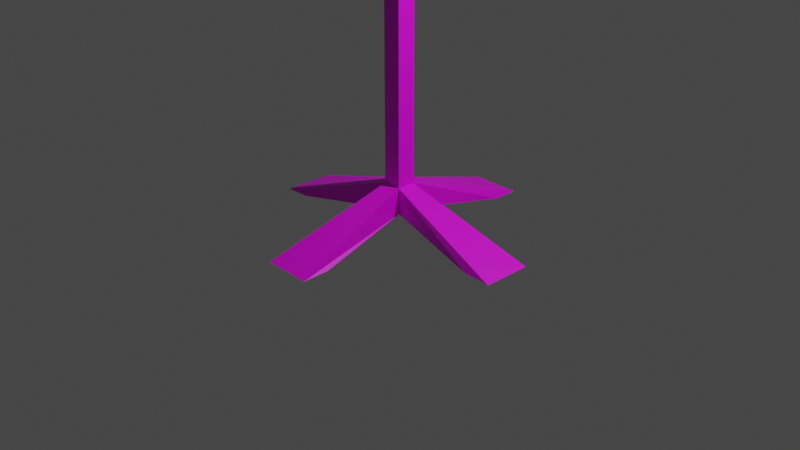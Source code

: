 # Source: IV_Bag.blend  (saved by Blender 3.3.6; exported with 4.5.12 LTS)
import bpy
from mathutils import Matrix  # noqa: F401  (used for matrix-valued properties, if any)

bpy.ops.wm.read_factory_settings(use_empty=True)
scene = bpy.context.scene
scene.name = 'Scene'

# ---- collections
col_collection = bpy.data.collections.new('Collection'); scene.collection.children.link(col_collection)

# ---- images (referenced by path relative to the original .blend; pixels are not part of the script)
import os
ASSET_DIR = os.environ.get("B2B_ASSET_DIR", "")  # directory of the original .blend (textures are referenced by path, not embedded)
HERE = os.path.dirname(os.path.abspath(__file__))  # packed textures are extracted next to this script under _unpacked/

def load_image(name, relpath, width, height, colorspace="sRGB"):
    """Load a texture the original file referenced (path relative to the .blend, or extracted next to this script)."""
    p = next((c for c in (os.path.join(HERE, relpath), os.path.join(ASSET_DIR, relpath)) if relpath and os.path.exists(c)), "")
    if p:
        img = bpy.data.images.load(p, check_existing=True)
        img.name = name
    else:  # same state as the original file: an image datablock whose file is absent (Cycles renders it pink)
        img = bpy.data.images.new(name, width, height)
        img.source = "FILE"
        img.filepath = "//" + (relpath or name)
    img.colorspace_settings.name = colorspace
    return img
img_material_base_color = load_image('Material Base Color', '', 1024, 1024, 'sRGB')
img_cube_001_base_color = load_image('Cube.001 Base Color', '', 1024, 1024, 'sRGB')

# ---- materials (node trees are filled in below, after node groups)
mat_material = bpy.data.materials.new('Material')
mat_material.alpha_threshold = 0.0
mat_material.use_transparent_shadow = False
mat_material.roughness = 0.5
mat_material.line_color = (0.0, 0.0, 0.0, 1.0)
mat_material_001 = bpy.data.materials.new('Material.001')
mat_material_001.use_transparent_shadow = False

# ---- material node trees
mat_material.use_nodes = True; mat_material.node_tree.nodes.clear()
_N = mat_material.node_tree.nodes; _L = mat_material.node_tree.links
n0 = _N.new('ShaderNodeOutputMaterial'); n0.name = 'Material Output'; n0.location = (300, 300)
n1 = _N.new('ShaderNodeBsdfPrincipled'); n1.name = 'Principled BSDF'; n1.location = (10, 300)
n1.distribution = 'GGX'
n1.subsurface_method = 'RANDOM_WALK_SKIN'
n1.inputs[3].default_value = 1.45
n1.inputs[27].default_value = (0.0, 0.0, 0.0, 1.0)
n1.inputs[28].default_value = 1.0
n2 = _N.new('ShaderNodeTexImage'); n2.name = 'Image Texture'; n2.location = (-280, 275)
n2.image = img_material_base_color
_L.new(n1.outputs[0], n0.inputs[0])
_L.new(n2.outputs[0], n1.inputs[0])
n0.is_active_output = True
mat_material_001.use_nodes = True; mat_material_001.node_tree.nodes.clear()
_N = mat_material_001.node_tree.nodes; _L = mat_material_001.node_tree.links
n0 = _N.new('ShaderNodeBsdfPrincipled'); n0.name = 'Principled BSDF'; n0.location = (10, 300)
n0.distribution = 'GGX'
n0.subsurface_method = 'RANDOM_WALK_SKIN'
n0.inputs[3].default_value = 1.45
n0.inputs[27].default_value = (0.0, 0.0, 0.0, 1.0)
n0.inputs[28].default_value = 1.0
n1 = _N.new('ShaderNodeOutputMaterial'); n1.name = 'Material Output'; n1.location = (300, 300)
n2 = _N.new('ShaderNodeTexImage'); n2.name = 'Image Texture'; n2.location = (-280, 275)
n2.image = img_cube_001_base_color
_L.new(n0.outputs[0], n1.inputs[0])
_L.new(n2.outputs[0], n0.inputs[0])
n1.is_active_output = True

# ---- world
world_world = bpy.data.worlds.new('World'); scene.world = world_world
world_world.use_nodes = True; world_world.node_tree.nodes.clear()
_N = world_world.node_tree.nodes; _L = world_world.node_tree.links
n0 = _N.new('ShaderNodeOutputWorld'); n0.name = 'World Output'; n0.location = (300, 300)
n1 = _N.new('ShaderNodeBackground'); n1.name = 'Background'; n1.location = (10, 300)
n1.inputs[0].default_value = (0.05088, 0.05088, 0.05088, 1.0)
_L.new(n1.outputs[0], n0.inputs[0])
n0.is_active_output = True
world_world.color = (0.05088, 0.05088, 0.05088)
world_world.use_sun_shadow = False
world_world.sun_shadow_jitter_overblur = 0.0

# ---- cameras
cam_camera = bpy.data.cameras.new('Camera')
cam_camera.clip_end = 100.0
cam_camera.ortho_scale = 7.314

# ---- lights
light_light = bpy.data.lights.new('Light', 'POINT')
light_light.transmission_factor = 0.0
light_light.energy = 1000.0
light_light.shadow_soft_size = 0.1
light_light.shadow_maximum_resolution = 0.006
light_light.use_absolute_resolution = True

# ---- meshes
me_cube = bpy.data.meshes.new('Cube')
me_cube.from_pydata([(0.723, 0.723, 0.4828), (0.723, 0.723, -0.9632), (0.723, -0.723, 0.4828), (0.723, -0.723, -0.9632), (-0.723, 0.723, 0.4828), (-0.723, 0.723, -0.9632), (-0.723, -0.723, 0.4828), (-0.723, -0.723, -0.9632), (-0.723, 0.723, -1.023), (-0.723, -0.723, -1.023), (0.723, 0.723, -1.023), (0.723, -0.723, -1.023), (1.918, 10.71, -1.062), (-1.918, 10.71, -1.062), (1.918, 8.644, -1.061), (-1.918, 8.644, -1.061), (10.77, -1.932, -1.063), (10.77, 1.905, -1.063), (8.7, -1.932, -1.061), (8.7, 1.905, -1.061), (-10.77, 1.905, -1.063), (-10.77, -1.932, -1.063), (-8.7, 1.905, -1.061), (-8.7, -1.932, -1.061), (-1.918, -10.66, -1.062), (1.918, -10.66, -1.062), (-1.918, -8.584, -1.061), (1.918, -8.584, -1.061), (-6.681, -0.723, 0.8093), (-6.797, -0.723, 0.7677), (-6.681, 0.723, 0.8093), (-6.797, 0.723, 0.7677), (-14.32, -0.723, 0.8269), (-14.44, -0.723, 0.7854), (-14.32, 0.723, 0.8269), (-14.44, 0.723, 0.7854), (-2.758, 0.723, 0.675), (-1.845, 0.723, 0.6958), (-1.845, -0.723, 0.6958), (-2.758, -0.723, 0.675)], [], [(37, 36, 31, 30), (3, 2, 6, 7), (7, 6, 4, 5), (7, 5, 20, 21), (1, 0, 2, 3), (5, 4, 0, 1), (8, 10, 11, 9), (11, 10, 19, 18), (10, 8, 15, 14), (11, 3, 25, 27), (13, 12, 14, 15), (8, 5, 13, 15), (5, 1, 12, 13), (1, 10, 14, 12), (17, 16, 18, 19), (1, 3, 16, 17), (3, 11, 18, 16), (10, 1, 17, 19), (21, 20, 22, 23), (5, 8, 22, 20), (8, 9, 23, 22), (9, 7, 21, 23), (25, 24, 26, 27), (9, 11, 27, 26), (3, 7, 24, 25), (7, 9, 26, 24), (31, 29, 33, 35), (39, 38, 28, 29), (36, 39, 29, 31), (38, 37, 30, 28), (34, 35, 33, 32), (29, 28, 32, 33), (30, 31, 35, 34), (28, 30, 34, 32), (2, 0, 37, 38), (4, 6, 39, 36), (6, 2, 38, 39), (0, 4, 36, 37)])
_uv = me_cube.uv_layers.new(name='UVMap')
_uv.uv.foreach_set('vector', [0.625, 0.5, 0.625, 0.25, 0.625, 0.25, 0.625, 0.5, 0.375, 0.75, 0.625, 0.75, 0.625, 1.0, 0.375, 1.0, 0.375, 0.0, 0.625, 0.0, 0.625, 0.25, 0.375, 0.25, 0.375, 0.0, 0.375, 0.25, 0.375, 0.25, 0.375, 0.0, 0.375, 0.5, 0.625, 0.5, 0.625, 0.75, 0.375, 0.75, 0.375, 0.25, 0.625, 0.25, 0.625, 0.5, 0.375, 0.5, 0.125, 0.5, 0.375, 0.5, 0.375, 0.75, 0.125, 0.75, 0.375, 0.75, 0.375, 0.5, 0.375, 0.5, 0.375, 0.75, 0.375, 0.5, 0.125, 0.5, 0.125, 0.5, 0.375, 0.5, 0.375, 0.75, 0.375, 0.75, 0.375, 0.75, 0.375, 0.75, 0.375, 0.25, 0.375, 0.5, 0.375, 0.5, 0.375, 0.25, 0.375, 0.25, 0.375, 0.25, 0.375, 0.25, 0.375, 0.25, 0.375, 0.25, 0.375, 0.5, 0.375, 0.5, 0.375, 0.25, 0.375, 0.5, 0.375, 0.5, 0.375, 0.5, 0.375, 0.5, 0.375, 0.5, 0.375, 0.75, 0.375, 0.75, 0.375, 0.5, 0.375, 0.5, 0.375, 0.75, 0.375, 0.75, 0.375, 0.5, 0.375, 0.75, 0.375, 0.75, 0.375, 0.75, 0.375, 0.75, 0.375, 0.5, 0.375, 0.5, 0.375, 0.5, 0.375, 0.5, 0.375, 0.0, 0.375, 0.25, 0.375, 0.25, 0.375, 0.0, 0.375, 0.25, 0.375, 0.25, 0.375, 0.25, 0.375, 0.25, 0.125, 0.5, 0.125, 0.75, 0.125, 0.75, 0.125, 0.5, 0.375, 1.0, 0.375, 1.0, 0.375, 1.0, 0.375, 1.0, 0.375, 0.75, 0.375, 1.0, 0.375, 1.0, 0.375, 0.75, 0.125, 0.75, 0.375, 0.75, 0.375, 0.75, 0.125, 0.75, 0.375, 0.75, 0.375, 1.0, 0.375, 1.0, 0.375, 0.75, 0.375, 1.0, 0.375, 1.0, 0.375, 1.0, 0.375, 1.0, 0.625, 0.25, 0.625, 0.0, 0.625, 0.0, 0.625, 0.25, 0.625, 1.0, 0.625, 0.75, 0.625, 0.75, 0.625, 1.0, 0.625, 0.25, 0.625, 0.0, 0.625, 0.0, 0.625, 0.25, 0.625, 0.75, 0.625, 0.5, 0.625, 0.5, 0.625, 0.75, 0.625, 0.5, 0.875, 0.5, 0.875, 0.75, 0.625, 0.75, 0.625, 1.0, 0.625, 0.75, 0.625, 0.75, 0.625, 1.0, 0.625, 0.5, 0.625, 0.25, 0.625, 0.25, 0.625, 0.5, 0.625, 0.75, 0.625, 0.5, 0.625, 0.5, 0.625, 0.75, 0.625, 0.75, 0.625, 0.5, 0.625, 0.5, 0.625, 0.75, 0.625, 0.25, 0.625, 0.0, 0.625, 0.0, 0.625, 0.25, 0.625, 1.0, 0.625, 0.75, 0.625, 0.75, 0.625, 1.0, 0.625, 0.5, 0.625, 0.25, 0.625, 0.25, 0.625, 0.5])
me_cube.materials.append(mat_material)
me_cube.use_mirror_vertex_groups = False
me_cube.update()
me_cube_001 = bpy.data.meshes.new('Cube.001')
me_cube_001.from_pydata([(-0.5883, 0.5883, -1.204), (-1.0, 0.8142, -0.8142), (0.0, 1.0, -0.8142), (0.0, 0.8142, 1.0), (0.0, 1.0, 0.8142), (-1.0, 0.8142, 0.8142), (0.5883, 0.5883, -1.204), (1.0, 0.8142, -0.8142), (1.0, 0.8142, 0.8142), (1.049, 0.2097, 2.137), (1.827, 0.2152, 2.099), (-0.5883, 0.0, -1.204), (-1.0, 0.0, -0.8142), (0.0, 0.0, 1.0), (-1.0, 0.0, 0.8142), (0.5883, 0.0, -1.204), (1.0, 0.0, -0.8142), (1.0, 0.0, 0.8142), (1.189, 0.0, 2.124), (1.967, 0.0, 2.087), (0.5883, 0.5883, -1.204), (1.0, 0.8142, -0.8142), (1.0, 0.8142, 0.8142), (-0.5883, 0.5883, -1.204), (-1.0, 0.8142, -0.8142), (-1.0, 0.8142, 0.8142), (-0.8257, 0.2608, 2.134), (-1.613, 0.2677, 2.146), (0.5883, 0.0, -1.204), (1.0, 0.0, -0.8142), (1.0, 0.0, 0.8142), (-0.5883, 0.0, -1.204), (-1.0, 0.0, -0.8142), (-1.0, 0.0, 0.8142), (-1.018, 0.0, 2.177), (-1.806, 0.0, 2.189), (-0.5883, -0.5883, -1.204), (-1.0, -0.8142, -0.8142), (0.0, -1.0, -0.8142), (0.0, -0.8142, 1.0), (0.0, -1.0, 0.8142), (-1.0, -0.8142, 0.8142), (0.5883, -0.5883, -1.204), (1.0, -0.8142, -0.8142), (1.0, -0.8142, 0.8142), (1.049, -0.2097, 2.137), (1.827, -0.2152, 2.099), (0.5883, -0.5883, -1.204), (1.0, -0.8142, -0.8142), (1.0, -0.8142, 0.8142), (-0.5883, -0.5883, -1.204), (-1.0, -0.8142, -0.8142), (-1.0, -0.8142, 0.8142), (-0.8257, -0.2608, 2.134), (-1.613, -0.2677, 2.146)], [], [(12, 14, 5, 1), (0, 1, 2), (3, 4, 5), (6, 2, 7), (3, 8, 4), (13, 3, 5, 14), (4, 2, 1, 5), (6, 0, 2), (8, 7, 2, 4), (15, 6, 7, 16), (3, 4, 9), (0, 6, 15, 11), (9, 4, 10), (3, 13, 17, 8), (0, 11, 12, 1), (7, 8, 17, 16), (9, 10, 19, 18), (29, 21, 22, 30), (20, 2, 21), (3, 22, 4), (23, 24, 2), (3, 4, 25), (13, 30, 22, 3), (4, 22, 21, 2), (23, 2, 20), (25, 4, 2, 24), (31, 32, 24, 23), (3, 26, 4), (20, 28, 31, 23), (26, 27, 4), (3, 25, 33, 13), (20, 21, 29, 28), (24, 32, 33, 25), (26, 34, 35, 27), (12, 37, 41, 14), (36, 38, 37), (39, 41, 40), (42, 43, 38), (39, 40, 44), (13, 14, 41, 39), (40, 41, 37, 38), (42, 38, 36), (44, 40, 38, 43), (15, 16, 43, 42), (39, 45, 40), (36, 11, 15, 42), (45, 46, 40), (39, 44, 17, 13), (36, 37, 12, 11), (43, 16, 17, 44), (45, 18, 19, 46), (29, 30, 49, 48), (47, 48, 38), (39, 40, 49), (50, 38, 51), (39, 52, 40), (13, 39, 49, 30), (40, 38, 48, 49), (50, 47, 38), (52, 51, 38, 40), (31, 50, 51, 32), (39, 40, 53), (47, 50, 31, 28), (53, 40, 54), (39, 13, 33, 52), (47, 28, 29, 48), (51, 52, 33, 32), (53, 54, 35, 34)])
_uv = me_cube_001.uv_layers.new(name='UVMap')
_uv.uv.foreach_set('vector', [0.3982, 0.125, 0.6018, 0.125, 0.6018, 0.2268, 0.3982, 0.2268, 0.1482, 0.5232, 0.125, 0.5232, 0.1482, 0.5, 0.625, 0.2268, 0.6018, 0.25, 0.6018, 0.2268, 0.3518, 0.5232, 0.3518, 0.5, 0.375, 0.5232, 0.625, 0.4768, 0.6018, 0.5, 0.6018, 0.4768, 0.625, 0.125, 0.625, 0.2268, 0.6018, 0.2268, 0.6018, 0.125, 0.6018, 0.2732, 0.3982, 0.2732, 0.3982, 0.2268, 0.6018, 0.2268, 0.3518, 0.5232, 0.1482, 0.5232, 0.3518, 0.5, 0.6018, 0.5232, 0.3982, 0.5232, 0.3982, 0.4768, 0.6018, 0.4768, 0.3518, 0.625, 0.3518, 0.5232, 0.3982, 0.5232, 0.3982, 0.625, 0.625, 0.2268, 0.6018, 0.25, 0.625, 0.2268, 0.1482, 0.5232, 0.3518, 0.5232, 0.3518, 0.625, 0.1482, 0.625, 0.625, 0.2268, 0.6018, 0.25, 0.6018, 0.25, 0.6482, 0.5232, 0.6482, 0.625, 0.6018, 0.625, 0.6018, 0.5232, 0.1482, 0.5232, 0.1482, 0.625, 0.125, 0.625, 0.125, 0.5232, 0.3982, 0.5232, 0.6018, 0.5232, 0.6018, 0.625, 0.3982, 0.625, 0.625, 0.2268, 0.6018, 0.25, 0.6018, 0.25, 0.625, 0.2268, 0.3982, 0.125, 0.3982, 0.2268, 0.6018, 0.2268, 0.6018, 0.125, 0.1482, 0.5232, 0.1482, 0.5, 0.125, 0.5232, 0.625, 0.2268, 0.6018, 0.2268, 0.6018, 0.25, 0.3518, 0.5232, 0.375, 0.5232, 0.3518, 0.5, 0.625, 0.4768, 0.6018, 0.4768, 0.6018, 0.5, 0.625, 0.125, 0.6018, 0.125, 0.6018, 0.2268, 0.625, 0.2268, 0.6018, 0.2732, 0.6018, 0.2268, 0.3982, 0.2268, 0.3982, 0.2732, 0.3518, 0.5232, 0.3518, 0.5, 0.1482, 0.5232, 0.6018, 0.5232, 0.6018, 0.4768, 0.3982, 0.4768, 0.3982, 0.5232, 0.3518, 0.625, 0.3982, 0.625, 0.3982, 0.5232, 0.3518, 0.5232, 0.625, 0.2268, 0.625, 0.2268, 0.6018, 0.25, 0.1482, 0.5232, 0.1482, 0.625, 0.3518, 0.625, 0.3518, 0.5232, 0.625, 0.2268, 0.6018, 0.25, 0.6018, 0.25, 0.6482, 0.5232, 0.6018, 0.5232, 0.6018, 0.625, 0.6482, 0.625, 0.1482, 0.5232, 0.125, 0.5232, 0.125, 0.625, 0.1482, 0.625, 0.3982, 0.5232, 0.3982, 0.625, 0.6018, 0.625, 0.6018, 0.5232, 0.625, 0.2268, 0.625, 0.2268, 0.6018, 0.25, 0.6018, 0.25, 0.3982, 0.125, 0.3982, 0.2268, 0.6018, 0.2268, 0.6018, 0.125, 0.1482, 0.5232, 0.1482, 0.5, 0.125, 0.5232, 0.625, 0.2268, 0.6018, 0.2268, 0.6018, 0.25, 0.3518, 0.5232, 0.375, 0.5232, 0.3518, 0.5, 0.625, 0.4768, 0.6018, 0.4768, 0.6018, 0.5, 0.625, 0.125, 0.6018, 0.125, 0.6018, 0.2268, 0.625, 0.2268, 0.6018, 0.2732, 0.6018, 0.2268, 0.3982, 0.2268, 0.3982, 0.2732, 0.3518, 0.5232, 0.3518, 0.5, 0.1482, 0.5232, 0.6018, 0.5232, 0.6018, 0.4768, 0.3982, 0.4768, 0.3982, 0.5232, 0.3518, 0.625, 0.3982, 0.625, 0.3982, 0.5232, 0.3518, 0.5232, 0.625, 0.2268, 0.625, 0.2268, 0.6018, 0.25, 0.1482, 0.5232, 0.1482, 0.625, 0.3518, 0.625, 0.3518, 0.5232, 0.625, 0.2268, 0.6018, 0.25, 0.6018, 0.25, 0.6482, 0.5232, 0.6018, 0.5232, 0.6018, 0.625, 0.6482, 0.625, 0.1482, 0.5232, 0.125, 0.5232, 0.125, 0.625, 0.1482, 0.625, 0.3982, 0.5232, 0.3982, 0.625, 0.6018, 0.625, 0.6018, 0.5232, 0.625, 0.2268, 0.625, 0.2268, 0.6018, 0.25, 0.6018, 0.25, 0.3982, 0.125, 0.6018, 0.125, 0.6018, 0.2268, 0.3982, 0.2268, 0.1482, 0.5232, 0.125, 0.5232, 0.1482, 0.5, 0.625, 0.2268, 0.6018, 0.25, 0.6018, 0.2268, 0.3518, 0.5232, 0.3518, 0.5, 0.375, 0.5232, 0.625, 0.4768, 0.6018, 0.5, 0.6018, 0.4768, 0.625, 0.125, 0.625, 0.2268, 0.6018, 0.2268, 0.6018, 0.125, 0.6018, 0.2732, 0.3982, 0.2732, 0.3982, 0.2268, 0.6018, 0.2268, 0.3518, 0.5232, 0.1482, 0.5232, 0.3518, 0.5, 0.6018, 0.5232, 0.3982, 0.5232, 0.3982, 0.4768, 0.6018, 0.4768, 0.3518, 0.625, 0.3518, 0.5232, 0.3982, 0.5232, 0.3982, 0.625, 0.625, 0.2268, 0.6018, 0.25, 0.625, 0.2268, 0.1482, 0.5232, 0.3518, 0.5232, 0.3518, 0.625, 0.1482, 0.625, 0.625, 0.2268, 0.6018, 0.25, 0.6018, 0.25, 0.6482, 0.5232, 0.6482, 0.625, 0.6018, 0.625, 0.6018, 0.5232, 0.1482, 0.5232, 0.1482, 0.625, 0.125, 0.625, 0.125, 0.5232, 0.3982, 0.5232, 0.6018, 0.5232, 0.6018, 0.625, 0.3982, 0.625, 0.625, 0.2268, 0.6018, 0.25, 0.6018, 0.25, 0.625, 0.2268])
me_cube_001.materials.append(mat_material_001)
me_cube_001.update()

# ---- objects
ob_cube = bpy.data.objects.new('Cube', me_cube)
ob_light = bpy.data.objects.new('Light', light_light)
ob_camera = bpy.data.objects.new('Camera', cam_camera)
ob_cube_001 = bpy.data.objects.new('Cube.001', me_cube_001)

# ---- transforms, parenting, visibility, modifiers, constraints
ob_cube.location = (0.0, 0.0, 4.941)
ob_cube.scale = (0.1358, 0.1358, 4.714)
ob_cube.lock_rotations_4d = False
ob_cube.empty_display_type = 'ARROWS'
ob_cube.lineart.crease_threshold = 0.0
ob_light.location = (4.076, 1.005, 5.904)
ob_light.rotation_euler = (0.6503, 0.05522, 1.866)
ob_light.lock_rotations_4d = False
ob_light.empty_display_type = 'ARROWS'
ob_light.color = (0.0, 0.0, 0.0, 0.0)
ob_light.lineart.crease_threshold = 0.0
ob_camera.location = (7.359, -6.926, 4.958)
ob_camera.rotation_euler = (1.109, 0.0, 0.8149)
ob_camera.lock_rotations_4d = False
ob_camera.empty_display_type = 'ARROWS'
ob_camera.color = (0.0, 0.0, 0.0, 0.0)
ob_camera.display_type = 'WIRE'
ob_camera.lineart.crease_threshold = 0.0
ob_cube_001.location = (-1.501, 0.0, 7.217)
ob_cube_001.scale = (0.2163, 0.5275, 0.7532)

# ---- collection membership
col_collection.objects.link(ob_cube)
col_collection.objects.link(ob_light)
col_collection.objects.link(ob_camera)
col_collection.objects.link(ob_cube_001)

# ---- scene / render settings (as saved in the file)
scene.camera = ob_camera
scene.frame_start = 1; scene.frame_end = 250; scene.frame_set(1)
scene.render.engine = 'BLENDER_EEVEE_NEXT'
scene.cycles.sampling_pattern = 'TABULATED_SOBOL'
scene.cycles.use_light_tree = False
scene.view_settings.view_transform = 'Filmic'
bpy.context.view_layer.update()
